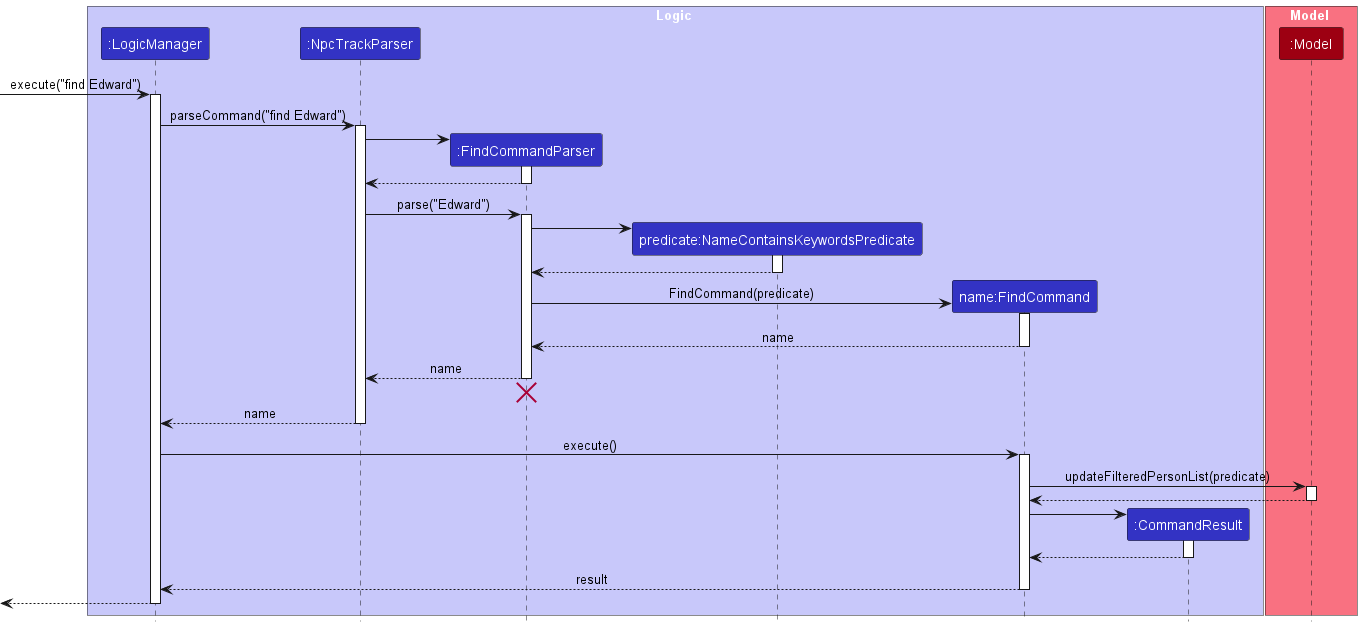

The diagram above was rendered by PlantUML. Its source (embedded in the PNG):
@startuml
!include style.puml
skinparam ArrowFontStyle plain

box Logic LOGIC_COLOR_T1
participant ":LogicManager" as LogicManager LOGIC_COLOR
participant ":NpcTrackParser" as NpcTrackParser LOGIC_COLOR
participant ":FindCommandParser" as FindCommandParser LOGIC_COLOR
participant "predicate:NameContainsKeywordsPredicate" as NameContainsKeywordsPredicate LOGIC_COLOR
participant "name:FindCommand" as FindCommand LOGIC_COLOR
participant ":CommandResult" as CommandResult LOGIC_COLOR
end box

box Model MODEL_COLOR_T1
participant ":Model" as Model MODEL_COLOR
end box

[-> LogicManager : execute("find Edward")
activate LogicManager

LogicManager -> NpcTrackParser : parseCommand("find Edward")
activate NpcTrackParser

create FindCommandParser
NpcTrackParser -> FindCommandParser
activate FindCommandParser

FindCommandParser --> NpcTrackParser
deactivate FindCommandParser

NpcTrackParser -> FindCommandParser : parse("Edward")
activate FindCommandParser

create NameContainsKeywordsPredicate
FindCommandParser -> NameContainsKeywordsPredicate
activate NameContainsKeywordsPredicate

NameContainsKeywordsPredicate --> FindCommandParser
deactivate NameContainsKeywordsPredicate


create FindCommand
FindCommandParser -> FindCommand : FindCommand(predicate)
activate FindCommand

FindCommand --> FindCommandParser : name
deactivate FindCommand

FindCommandParser --> NpcTrackParser : name
deactivate FindCommandParser
'Hidden arrow to position the destroy marker below the end of the activation bar.`
FindCommandParser -[hidden]-> NpcTrackParser
destroy FindCommandParser

NpcTrackParser --> LogicManager : name
deactivate NpcTrackParser

LogicManager -> FindCommand : execute()
activate FindCommand

FindCommand -> Model : updateFilteredPersonList(predicate)
activate Model

Model --> FindCommand
deactivate Model

create CommandResult
FindCommand -> CommandResult
activate CommandResult

CommandResult --> FindCommand
deactivate CommandResult

FindCommand --> LogicManager : result
deactivate FindCommand

[<--LogicManager
deactivate LogicManager
@enduml